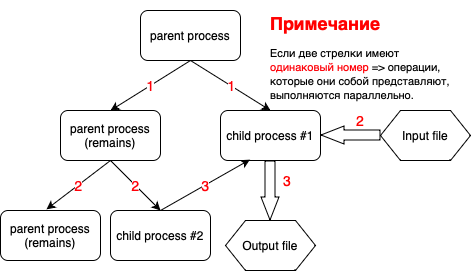

The diagram above was exported from draw.io. Its source (the exported page's mxGraphModel, read from the mxfile embedded in the PNG):
<mxGraphModel dx="486" dy="362" grid="1" gridSize="10" guides="1" tooltips="1" connect="1" arrows="1" fold="1" page="1" pageScale="1" pageWidth="827" pageHeight="1169" math="0" shadow="0">
  <root>
    <mxCell id="0" />
    <mxCell id="1" parent="0" />
    <mxCell id="Mq0ceF3pwTwVJ5jFYngf-2" value="parent process" style="rounded=1;whiteSpace=wrap;html=1;" parent="1" vertex="1">
      <mxGeometry x="260" y="150" width="100" height="50" as="geometry" />
    </mxCell>
    <mxCell id="Mq0ceF3pwTwVJ5jFYngf-3" value="parent process (remains)" style="rounded=1;whiteSpace=wrap;html=1;" parent="1" vertex="1">
      <mxGeometry x="180" y="250" width="100" height="50" as="geometry" />
    </mxCell>
    <mxCell id="Mq0ceF3pwTwVJ5jFYngf-4" value="child process #1" style="rounded=1;whiteSpace=wrap;html=1;" parent="1" vertex="1">
      <mxGeometry x="340" y="250" width="100" height="50" as="geometry" />
    </mxCell>
    <mxCell id="Mq0ceF3pwTwVJ5jFYngf-7" value="parent process (remains)" style="rounded=1;whiteSpace=wrap;html=1;" parent="1" vertex="1">
      <mxGeometry x="120" y="350" width="100" height="50" as="geometry" />
    </mxCell>
    <mxCell id="Mq0ceF3pwTwVJ5jFYngf-12" value="child process #2" style="rounded=1;whiteSpace=wrap;html=1;" parent="1" vertex="1">
      <mxGeometry x="230" y="350" width="100" height="50" as="geometry" />
    </mxCell>
    <mxCell id="Mq0ceF3pwTwVJ5jFYngf-18" value="" style="shape=flexArrow;endArrow=classic;html=1;rounded=0;endWidth=7;endSize=7.33;" parent="1" edge="1">
      <mxGeometry width="50" height="50" relative="1" as="geometry">
        <mxPoint x="500" y="274.5" as="sourcePoint" />
        <mxPoint x="440" y="274.5" as="targetPoint" />
      </mxGeometry>
    </mxCell>
    <mxCell id="Mq0ceF3pwTwVJ5jFYngf-19" value="Input file" style="shape=hexagon;perimeter=hexagonPerimeter2;whiteSpace=wrap;html=1;fixedSize=1;" parent="1" vertex="1">
      <mxGeometry x="500" y="250" width="90" height="50" as="geometry" />
    </mxCell>
    <mxCell id="Mq0ceF3pwTwVJ5jFYngf-20" value="" style="shape=flexArrow;endArrow=classic;html=1;rounded=0;endWidth=7;endSize=7.33;" parent="1" edge="1">
      <mxGeometry width="50" height="50" relative="1" as="geometry">
        <mxPoint x="389.5" y="300" as="sourcePoint" />
        <mxPoint x="389.5" y="360" as="targetPoint" />
      </mxGeometry>
    </mxCell>
    <mxCell id="Mq0ceF3pwTwVJ5jFYngf-21" value="Output file" style="shape=hexagon;perimeter=hexagonPerimeter2;whiteSpace=wrap;html=1;fixedSize=1;" parent="1" vertex="1">
      <mxGeometry x="345" y="360" width="90" height="50" as="geometry" />
    </mxCell>
    <mxCell id="fadDIU0aNSnJm5grXF2H-5" value="" style="endArrow=classic;html=1;rounded=0;entryX=0.5;entryY=0;entryDx=0;entryDy=0;" edge="1" parent="1" target="Mq0ceF3pwTwVJ5jFYngf-3">
      <mxGeometry relative="1" as="geometry">
        <mxPoint x="310" y="200" as="sourcePoint" />
        <mxPoint x="290" y="250" as="targetPoint" />
      </mxGeometry>
    </mxCell>
    <mxCell id="fadDIU0aNSnJm5grXF2H-6" value="&lt;font style=&quot;font-size: 14px;&quot; color=&quot;#ff0008&quot;&gt;1&lt;/font&gt;" style="edgeLabel;resizable=0;html=1;align=center;verticalAlign=middle;" connectable="0" vertex="1" parent="fadDIU0aNSnJm5grXF2H-5">
      <mxGeometry relative="1" as="geometry" />
    </mxCell>
    <mxCell id="fadDIU0aNSnJm5grXF2H-9" value="" style="endArrow=classic;html=1;rounded=0;exitX=0.5;exitY=1;exitDx=0;exitDy=0;entryX=0.5;entryY=0;entryDx=0;entryDy=0;" edge="1" parent="1" source="Mq0ceF3pwTwVJ5jFYngf-2" target="Mq0ceF3pwTwVJ5jFYngf-4">
      <mxGeometry relative="1" as="geometry">
        <mxPoint x="313" y="211" as="sourcePoint" />
        <mxPoint x="240" y="260" as="targetPoint" />
      </mxGeometry>
    </mxCell>
    <mxCell id="fadDIU0aNSnJm5grXF2H-10" value="&lt;font style=&quot;font-size: 14px;&quot; color=&quot;#ff0008&quot;&gt;1&lt;/font&gt;" style="edgeLabel;resizable=0;html=1;align=center;verticalAlign=middle;" connectable="0" vertex="1" parent="fadDIU0aNSnJm5grXF2H-9">
      <mxGeometry relative="1" as="geometry" />
    </mxCell>
    <mxCell id="fadDIU0aNSnJm5grXF2H-13" value="" style="endArrow=classic;html=1;rounded=0;entryX=0.46;entryY=-0.023;entryDx=0;entryDy=0;entryPerimeter=0;" edge="1" parent="1" target="Mq0ceF3pwTwVJ5jFYngf-7">
      <mxGeometry relative="1" as="geometry">
        <mxPoint x="230" y="300" as="sourcePoint" />
        <mxPoint x="160" y="350" as="targetPoint" />
      </mxGeometry>
    </mxCell>
    <mxCell id="fadDIU0aNSnJm5grXF2H-14" value="&lt;font style=&quot;font-size: 14px;&quot; color=&quot;#ff0008&quot;&gt;2&lt;/font&gt;" style="edgeLabel;resizable=0;html=1;align=center;verticalAlign=middle;" connectable="0" vertex="1" parent="fadDIU0aNSnJm5grXF2H-13">
      <mxGeometry relative="1" as="geometry" />
    </mxCell>
    <mxCell id="fadDIU0aNSnJm5grXF2H-15" value="2" style="endArrow=classic;html=1;rounded=0;entryX=0.5;entryY=0;entryDx=0;entryDy=0;exitX=0.5;exitY=1;exitDx=0;exitDy=0;" edge="1" parent="1" source="Mq0ceF3pwTwVJ5jFYngf-3">
      <mxGeometry relative="1" as="geometry">
        <mxPoint x="360" y="300" as="sourcePoint" />
        <mxPoint x="280" y="350" as="targetPoint" />
      </mxGeometry>
    </mxCell>
    <mxCell id="fadDIU0aNSnJm5grXF2H-16" value="&lt;font color=&quot;#ff0008&quot;&gt;&lt;font style=&quot;font-size: 14px;&quot;&gt;2&lt;/font&gt;&lt;br&gt;&lt;/font&gt;" style="edgeLabel;resizable=0;html=1;align=center;verticalAlign=middle;" connectable="0" vertex="1" parent="fadDIU0aNSnJm5grXF2H-15">
      <mxGeometry relative="1" as="geometry" />
    </mxCell>
    <mxCell id="fadDIU0aNSnJm5grXF2H-17" value="&lt;font color=&quot;#ff0000&quot; style=&quot;font-size: 14px;&quot;&gt;2&lt;/font&gt;" style="text;html=1;strokeColor=none;fillColor=none;align=center;verticalAlign=middle;whiteSpace=wrap;rounded=0;" vertex="1" parent="1">
      <mxGeometry x="460" y="250" width="40" height="20" as="geometry" />
    </mxCell>
    <mxCell id="fadDIU0aNSnJm5grXF2H-18" value="2" style="endArrow=classic;html=1;rounded=0;exitX=0.5;exitY=1;exitDx=0;exitDy=0;entryX=0.294;entryY=0.983;entryDx=0;entryDy=0;entryPerimeter=0;" edge="1" parent="1" target="Mq0ceF3pwTwVJ5jFYngf-4">
      <mxGeometry relative="1" as="geometry">
        <mxPoint x="280" y="350" as="sourcePoint" />
        <mxPoint x="330" y="290" as="targetPoint" />
      </mxGeometry>
    </mxCell>
    <mxCell id="fadDIU0aNSnJm5grXF2H-19" value="&lt;font color=&quot;#ff0008&quot;&gt;&lt;font style=&quot;font-size: 14px;&quot;&gt;3&lt;/font&gt;&lt;br&gt;&lt;/font&gt;" style="edgeLabel;resizable=0;html=1;align=center;verticalAlign=middle;" connectable="0" vertex="1" parent="fadDIU0aNSnJm5grXF2H-18">
      <mxGeometry relative="1" as="geometry" />
    </mxCell>
    <mxCell id="fadDIU0aNSnJm5grXF2H-20" value="&lt;font color=&quot;#ff0000&quot; style=&quot;font-size: 14px;&quot;&gt;3&lt;/font&gt;" style="text;html=1;strokeColor=none;fillColor=none;align=center;verticalAlign=middle;whiteSpace=wrap;rounded=0;" vertex="1" parent="1">
      <mxGeometry x="394" y="310" width="26" height="20" as="geometry" />
    </mxCell>
    <mxCell id="fadDIU0aNSnJm5grXF2H-21" value="&lt;h1 style=&quot;line-height: 50%;&quot;&gt;&lt;font color=&quot;#ff0000&quot; style=&quot;font-size: 18px;&quot;&gt;Примечание&lt;/font&gt;&lt;/h1&gt;&lt;p&gt;&lt;font style=&quot;font-size: 11px;&quot;&gt;Если две стрелки имеют &lt;font color=&quot;#ff0008&quot;&gt;одинаковый номер&lt;/font&gt; =&amp;gt; операции, которые они собой представляют, выполняются параллельно.&lt;/font&gt;&lt;/p&gt;" style="text;html=1;strokeColor=none;fillColor=none;spacing=5;spacingTop=-20;whiteSpace=wrap;overflow=hidden;rounded=0;" vertex="1" parent="1">
      <mxGeometry x="385" y="150" width="190" height="120" as="geometry" />
    </mxCell>
  </root>
</mxGraphModel>